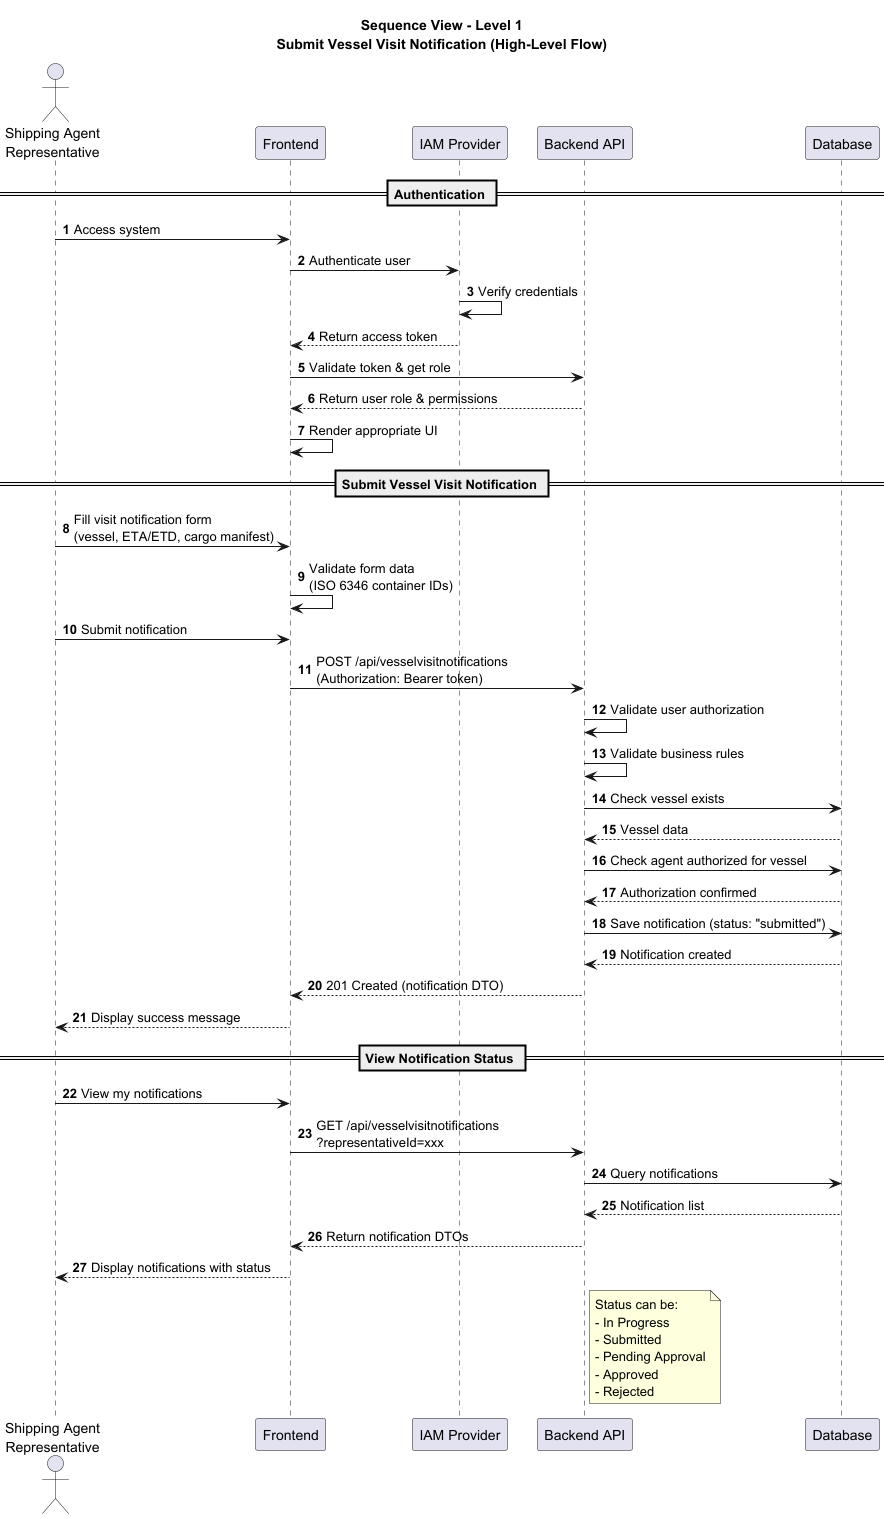

The diagram above was rendered by PlantUML. Its source (embedded in the PNG):
@startuml sequence01
autonumber

title Sequence View - Level 1\nSubmit Vessel Visit Notification (High-Level Flow)

actor "Shipping Agent\nRepresentative" as SAR
participant "Frontend" as SPA
participant "IAM Provider" as IAM
participant "Backend API" as API
participant "Database" as DB

== Authentication ==
SAR -> SPA: Access system
SPA -> IAM: Authenticate user
IAM -> IAM: Verify credentials
IAM --> SPA: Return access token
SPA -> API: Validate token & get role
API --> SPA: Return user role & permissions
SPA -> SPA: Render appropriate UI

== Submit Vessel Visit Notification ==
SAR -> SPA: Fill visit notification form\n(vessel, ETA/ETD, cargo manifest)
SPA -> SPA: Validate form data\n(ISO 6346 container IDs)

SAR -> SPA: Submit notification
SPA -> API: POST /api/vesselvisitnotifications\n(Authorization: Bearer token)
API -> API: Validate user authorization
API -> API: Validate business rules
API -> DB: Check vessel exists
DB --> API: Vessel data
API -> DB: Check agent authorized for vessel
DB --> API: Authorization confirmed
API -> DB: Save notification (status: "submitted")
DB --> API: Notification created
API --> SPA: 201 Created (notification DTO)
SPA --> SAR: Display success message

== View Notification Status ==
SAR -> SPA: View my notifications
SPA -> API: GET /api/vesselvisitnotifications\n?representativeId=xxx
API -> DB: Query notifications
DB --> API: Notification list
API --> SPA: Return notification DTOs
SPA --> SAR: Display notifications with status

note right of API
  Status can be:
  - In Progress
  - Submitted
  - Pending Approval
  - Approved
  - Rejected
end note

@enduml